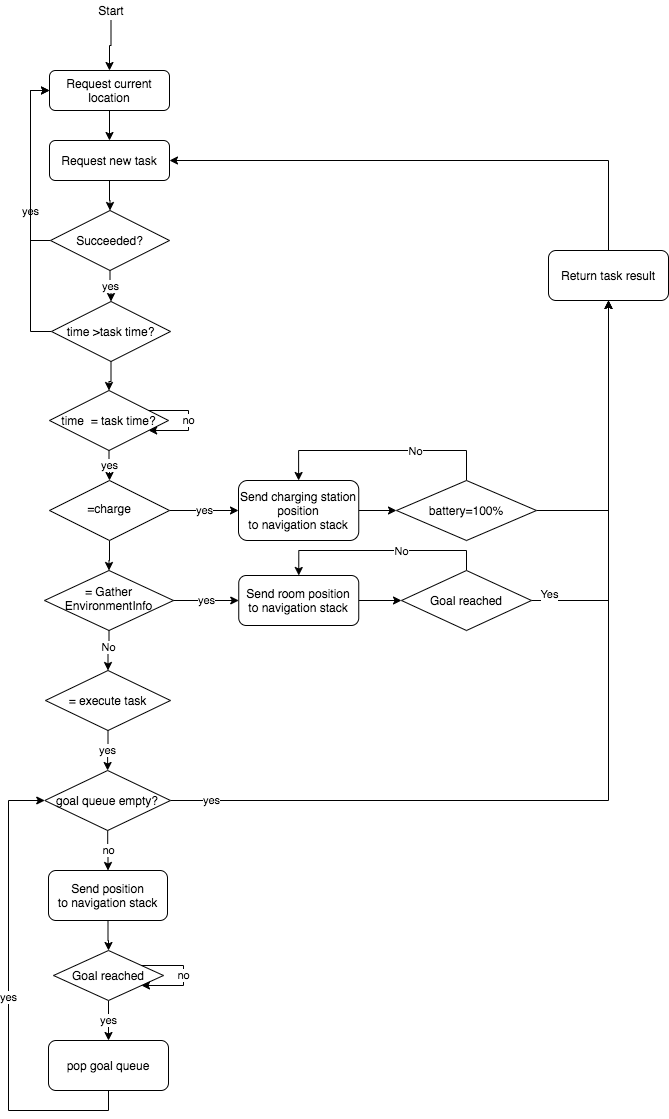

The diagram above was exported from draw.io. Its source (the exported page's mxGraphModel, read from the mxfile embedded in the PNG):
<mxGraphModel dx="1854" dy="1565" grid="1" gridSize="10" guides="1" tooltips="1" connect="1" arrows="1" fold="1" page="1" pageScale="1" pageWidth="827" pageHeight="1169" math="0" shadow="0">
  <root>
    <mxCell id="0" />
    <mxCell id="1" parent="0" />
    <mxCell id="2" value="yes" style="edgeStyle=orthogonalEdgeStyle;rounded=0;orthogonalLoop=1;jettySize=auto;html=1;" parent="1" source="56" target="47" edge="1">
      <mxGeometry relative="1" as="geometry">
        <mxPoint x="-1248" y="220" as="sourcePoint" />
      </mxGeometry>
    </mxCell>
    <mxCell id="4" value="yes" style="edgeStyle=orthogonalEdgeStyle;rounded=0;orthogonalLoop=1;jettySize=auto;html=1;" parent="1" source="6" target="28" edge="1">
      <mxGeometry relative="1" as="geometry">
        <mxPoint x="-1120.25" y="390" as="targetPoint" />
      </mxGeometry>
    </mxCell>
    <mxCell id="5" style="edgeStyle=orthogonalEdgeStyle;rounded=0;orthogonalLoop=1;jettySize=auto;html=1;" parent="1" source="6" target="10" edge="1">
      <mxGeometry relative="1" as="geometry" />
    </mxCell>
    <mxCell id="6" value="=charge" style="rhombus;whiteSpace=wrap;html=1;shadow=0;fontFamily=Helvetica;fontSize=12;align=center;strokeWidth=1;spacing=6;spacingTop=-4;" parent="1" vertex="1">
      <mxGeometry x="-1309" y="420" width="120" height="60" as="geometry" />
    </mxCell>
    <mxCell id="7" style="edgeStyle=orthogonalEdgeStyle;rounded=0;orthogonalLoop=1;jettySize=auto;html=1;exitX=1;exitY=0.5;exitDx=0;exitDy=0;entryX=0;entryY=0.5;entryDx=0;entryDy=0;" parent="1" source="28" target="16" edge="1">
      <mxGeometry relative="1" as="geometry">
        <mxPoint x="-800.25" y="390" as="sourcePoint" />
      </mxGeometry>
    </mxCell>
    <mxCell id="8" style="edgeStyle=orthogonalEdgeStyle;rounded=0;orthogonalLoop=1;jettySize=auto;html=1;entryX=0.5;entryY=0;entryDx=0;entryDy=0;" parent="1" source="10" target="26" edge="1">
      <mxGeometry relative="1" as="geometry" />
    </mxCell>
    <mxCell id="9" value="No" style="edgeLabel;html=1;align=center;verticalAlign=middle;resizable=0;points=[];" parent="8" vertex="1" connectable="0">
      <mxGeometry x="-0.2317" y="-1" relative="1" as="geometry">
        <mxPoint as="offset" />
      </mxGeometry>
    </mxCell>
    <mxCell id="10" value="= Gather EnvironmentInfo" style="rhombus;whiteSpace=wrap;html=1;shadow=0;fontFamily=Helvetica;fontSize=12;align=center;strokeWidth=1;spacing=6;spacingTop=-4;" parent="1" vertex="1">
      <mxGeometry x="-1314" y="510" width="129" height="60" as="geometry" />
    </mxCell>
    <mxCell id="11" style="edgeStyle=orthogonalEdgeStyle;rounded=0;orthogonalLoop=1;jettySize=auto;html=1;entryX=0;entryY=0.5;entryDx=0;entryDy=0;" parent="1" source="27" target="23" edge="1">
      <mxGeometry relative="1" as="geometry">
        <mxPoint x="-810" y="505" as="sourcePoint" />
      </mxGeometry>
    </mxCell>
    <mxCell id="12" style="edgeStyle=orthogonalEdgeStyle;rounded=0;orthogonalLoop=1;jettySize=auto;html=1;exitX=0.5;exitY=0;exitDx=0;exitDy=0;entryX=0.5;entryY=0;entryDx=0;entryDy=0;" parent="1" source="16" target="28" edge="1">
      <mxGeometry relative="1" as="geometry">
        <mxPoint x="-940" y="390" as="targetPoint" />
        <Array as="points">
          <mxPoint x="-892" y="390" />
          <mxPoint x="-1060" y="390" />
        </Array>
        <mxPoint x="-700" y="350" as="sourcePoint" />
      </mxGeometry>
    </mxCell>
    <mxCell id="13" value="No" style="edgeLabel;html=1;align=center;verticalAlign=middle;resizable=0;points=[];" parent="12" vertex="1" connectable="0">
      <mxGeometry x="-0.4667" y="10" relative="1" as="geometry">
        <mxPoint x="-21" y="-10" as="offset" />
      </mxGeometry>
    </mxCell>
    <mxCell id="54" style="edgeStyle=orthogonalEdgeStyle;rounded=0;orthogonalLoop=1;jettySize=auto;html=1;" parent="1" source="16" target="39" edge="1">
      <mxGeometry relative="1" as="geometry" />
    </mxCell>
    <mxCell id="16" value="battery=100%" style="rhombus;whiteSpace=wrap;html=1;" parent="1" vertex="1">
      <mxGeometry x="-962" y="420" width="140" height="60" as="geometry" />
    </mxCell>
    <mxCell id="17" style="edgeStyle=orthogonalEdgeStyle;rounded=0;orthogonalLoop=1;jettySize=auto;html=1;" parent="1" source="18" target="56" edge="1">
      <mxGeometry relative="1" as="geometry">
        <mxPoint x="-1248" y="180" as="targetPoint" />
      </mxGeometry>
    </mxCell>
    <mxCell id="18" value="Request new task" style="rounded=1;whiteSpace=wrap;html=1;" parent="1" vertex="1">
      <mxGeometry x="-1309" y="80" width="120" height="40" as="geometry" />
    </mxCell>
    <mxCell id="19" style="edgeStyle=orthogonalEdgeStyle;rounded=0;orthogonalLoop=1;jettySize=auto;html=1;exitX=1;exitY=0.5;exitDx=0;exitDy=0;" parent="1" source="23" target="39" edge="1">
      <mxGeometry relative="1" as="geometry">
        <mxPoint x="-600" y="360" as="targetPoint" />
        <Array as="points">
          <mxPoint x="-750" y="540" />
        </Array>
      </mxGeometry>
    </mxCell>
    <mxCell id="20" value="Yes" style="edgeLabel;html=1;align=center;verticalAlign=middle;resizable=0;points=[];" parent="19" vertex="1" connectable="0">
      <mxGeometry x="-0.4948" relative="1" as="geometry">
        <mxPoint x="-60" y="11.35" as="offset" />
      </mxGeometry>
    </mxCell>
    <mxCell id="21" style="edgeStyle=orthogonalEdgeStyle;rounded=0;orthogonalLoop=1;jettySize=auto;html=1;entryX=0.5;entryY=0;entryDx=0;entryDy=0;" parent="1" source="23" target="27" edge="1">
      <mxGeometry relative="1" as="geometry">
        <mxPoint x="-950" y="505" as="targetPoint" />
        <Array as="points">
          <mxPoint x="-892" y="490" />
          <mxPoint x="-1060" y="490" />
        </Array>
      </mxGeometry>
    </mxCell>
    <mxCell id="22" value="No" style="edgeLabel;html=1;align=center;verticalAlign=middle;resizable=0;points=[];" parent="21" vertex="1" connectable="0">
      <mxGeometry x="-0.1879" relative="1" as="geometry">
        <mxPoint as="offset" />
      </mxGeometry>
    </mxCell>
    <mxCell id="23" value="Goal reached" style="rhombus;whiteSpace=wrap;html=1;" parent="1" vertex="1">
      <mxGeometry x="-957" y="510" width="130" height="60" as="geometry" />
    </mxCell>
    <mxCell id="24" value="no" style="edgeStyle=orthogonalEdgeStyle;rounded=0;orthogonalLoop=1;jettySize=auto;html=1;" parent="1" source="35" target="30" edge="1">
      <mxGeometry relative="1" as="geometry" />
    </mxCell>
    <mxCell id="25" value="yes" style="edgeStyle=orthogonalEdgeStyle;rounded=0;orthogonalLoop=1;jettySize=auto;html=1;entryX=0.5;entryY=0;entryDx=0;entryDy=0;" parent="1" source="26" target="35" edge="1">
      <mxGeometry relative="1" as="geometry" />
    </mxCell>
    <mxCell id="26" value="= execute task" style="rhombus;whiteSpace=wrap;html=1;" parent="1" vertex="1">
      <mxGeometry x="-1313" y="610" width="125" height="60" as="geometry" />
    </mxCell>
    <mxCell id="27" value="Send room position&lt;br&gt;to navigation stack" style="rounded=1;whiteSpace=wrap;html=1;shadow=0;glass=0;sketch=0;" parent="1" vertex="1">
      <mxGeometry x="-1119.75" y="515" width="120" height="50" as="geometry" />
    </mxCell>
    <mxCell id="28" value="Send charging station position&lt;br&gt;to navigation stack" style="rounded=1;whiteSpace=wrap;html=1;shadow=0;glass=0;sketch=0;" parent="1" vertex="1">
      <mxGeometry x="-1120" y="420" width="120.25" height="60" as="geometry" />
    </mxCell>
    <mxCell id="29" style="edgeStyle=orthogonalEdgeStyle;rounded=0;orthogonalLoop=1;jettySize=auto;html=1;" parent="1" source="30" target="33" edge="1">
      <mxGeometry relative="1" as="geometry">
        <mxPoint x="-1249.9999999999995" y="915" as="targetPoint" />
      </mxGeometry>
    </mxCell>
    <mxCell id="30" value="Send position&lt;br&gt;to navigation stack" style="rounded=1;whiteSpace=wrap;html=1;shadow=0;glass=0;sketch=0;" parent="1" vertex="1">
      <mxGeometry x="-1310" y="810" width="119" height="50" as="geometry" />
    </mxCell>
    <mxCell id="32" value="yes" style="edgeStyle=orthogonalEdgeStyle;rounded=0;orthogonalLoop=1;jettySize=auto;html=1;entryX=0;entryY=0.5;entryDx=0;entryDy=0;exitX=0.5;exitY=1;exitDx=0;exitDy=0;" parent="1" source="37" target="35" edge="1">
      <mxGeometry relative="1" as="geometry">
        <Array as="points">
          <mxPoint x="-1250" y="1050" />
          <mxPoint x="-1350" y="1050" />
          <mxPoint x="-1350" y="740" />
        </Array>
      </mxGeometry>
    </mxCell>
    <mxCell id="52" value="yes" style="edgeStyle=orthogonalEdgeStyle;rounded=0;orthogonalLoop=1;jettySize=auto;html=1;" parent="1" source="33" target="37" edge="1">
      <mxGeometry relative="1" as="geometry" />
    </mxCell>
    <mxCell id="33" value="Goal reached" style="rhombus;whiteSpace=wrap;html=1;" parent="1" vertex="1">
      <mxGeometry x="-1305" y="890" width="110" height="50" as="geometry" />
    </mxCell>
    <mxCell id="34" value="yes" style="edgeStyle=orthogonalEdgeStyle;rounded=0;orthogonalLoop=1;jettySize=auto;html=1;entryX=0.5;entryY=1;entryDx=0;entryDy=0;" parent="1" source="35" target="39" edge="1">
      <mxGeometry x="-0.9121" relative="1" as="geometry">
        <mxPoint as="offset" />
        <Array as="points">
          <mxPoint x="-750" y="740" />
        </Array>
      </mxGeometry>
    </mxCell>
    <mxCell id="35" value="goal queue empty?" style="rhombus;whiteSpace=wrap;html=1;rounded=0;" parent="1" vertex="1">
      <mxGeometry x="-1313.75" y="710" width="125.75" height="60" as="geometry" />
    </mxCell>
    <mxCell id="37" value="pop goal queue" style="rounded=1;whiteSpace=wrap;html=1;" parent="1" vertex="1">
      <mxGeometry x="-1310" y="980" width="120" height="50" as="geometry" />
    </mxCell>
    <mxCell id="55" style="edgeStyle=orthogonalEdgeStyle;rounded=0;orthogonalLoop=1;jettySize=auto;html=1;entryX=1;entryY=0.5;entryDx=0;entryDy=0;" parent="1" source="39" target="18" edge="1">
      <mxGeometry relative="1" as="geometry">
        <Array as="points">
          <mxPoint x="-750" y="100" />
        </Array>
      </mxGeometry>
    </mxCell>
    <mxCell id="39" value="Return task result" style="rounded=1;whiteSpace=wrap;html=1;" parent="1" vertex="1">
      <mxGeometry x="-810" y="190" width="120" height="50" as="geometry" />
    </mxCell>
    <mxCell id="40" style="edgeStyle=orthogonalEdgeStyle;rounded=0;orthogonalLoop=1;jettySize=auto;html=1;" parent="1" source="41" target="44" edge="1">
      <mxGeometry relative="1" as="geometry" />
    </mxCell>
    <mxCell id="41" value="Start" style="text;html=1;strokeColor=none;fillColor=none;align=center;verticalAlign=middle;whiteSpace=wrap;rounded=0;" parent="1" vertex="1">
      <mxGeometry x="-1267.5" y="-60" width="40" height="20" as="geometry" />
    </mxCell>
    <mxCell id="42" value="yes" style="edgeStyle=orthogonalEdgeStyle;rounded=0;orthogonalLoop=1;jettySize=auto;html=1;exitX=1;exitY=0.5;exitDx=0;exitDy=0;" parent="1" source="10" target="27" edge="1">
      <mxGeometry relative="1" as="geometry">
        <mxPoint x="-1120" y="505" as="targetPoint" />
        <mxPoint x="-1194" y="505" as="sourcePoint" />
      </mxGeometry>
    </mxCell>
    <mxCell id="43" style="edgeStyle=orthogonalEdgeStyle;rounded=0;orthogonalLoop=1;jettySize=auto;html=1;" parent="1" source="44" target="18" edge="1">
      <mxGeometry relative="1" as="geometry" />
    </mxCell>
    <mxCell id="44" value="Request current location" style="rounded=1;whiteSpace=wrap;html=1;" parent="1" vertex="1">
      <mxGeometry x="-1309" y="10" width="120" height="40" as="geometry" />
    </mxCell>
    <mxCell id="45" value="yes" style="edgeStyle=orthogonalEdgeStyle;rounded=0;orthogonalLoop=1;jettySize=auto;html=1;exitX=0;exitY=0.5;exitDx=0;exitDy=0;entryX=0;entryY=0.5;entryDx=0;entryDy=0;" parent="1" source="47" target="44" edge="1">
      <mxGeometry relative="1" as="geometry">
        <Array as="points">
          <mxPoint x="-1328" y="271" />
          <mxPoint x="-1328" y="30" />
        </Array>
        <mxPoint x="-1369" y="90" as="targetPoint" />
      </mxGeometry>
    </mxCell>
    <mxCell id="46" style="edgeStyle=orthogonalEdgeStyle;rounded=0;orthogonalLoop=1;jettySize=auto;html=1;entryX=0.5;entryY=0;entryDx=0;entryDy=0;" parent="1" source="47" target="49" edge="1">
      <mxGeometry relative="1" as="geometry" />
    </mxCell>
    <mxCell id="47" value="time &amp;gt;task time?" style="rhombus;whiteSpace=wrap;html=1;" parent="1" vertex="1">
      <mxGeometry x="-1307" y="241" width="119" height="60" as="geometry" />
    </mxCell>
    <mxCell id="48" value="yes" style="edgeStyle=orthogonalEdgeStyle;rounded=0;orthogonalLoop=1;jettySize=auto;html=1;" parent="1" source="49" target="6" edge="1">
      <mxGeometry relative="1" as="geometry" />
    </mxCell>
    <mxCell id="49" value="time&amp;nbsp; = task time?" style="rhombus;whiteSpace=wrap;html=1;" parent="1" vertex="1">
      <mxGeometry x="-1309" y="330" width="119" height="60" as="geometry" />
    </mxCell>
    <mxCell id="50" value="no" style="edgeStyle=orthogonalEdgeStyle;rounded=0;orthogonalLoop=1;jettySize=auto;html=1;" parent="1" source="49" target="49" edge="1">
      <mxGeometry relative="1" as="geometry" />
    </mxCell>
    <mxCell id="51" value="no" style="edgeStyle=orthogonalEdgeStyle;rounded=0;orthogonalLoop=1;jettySize=auto;html=1;" parent="1" source="33" target="33" edge="1">
      <mxGeometry relative="1" as="geometry" />
    </mxCell>
    <mxCell id="57" style="edgeStyle=orthogonalEdgeStyle;rounded=0;orthogonalLoop=1;jettySize=auto;html=1;entryX=0;entryY=0.5;entryDx=0;entryDy=0;" parent="1" source="56" target="44" edge="1">
      <mxGeometry relative="1" as="geometry">
        <Array as="points">
          <mxPoint x="-1328" y="180" />
          <mxPoint x="-1328" y="30" />
        </Array>
      </mxGeometry>
    </mxCell>
    <mxCell id="56" value="Succeeded?" style="rhombus;whiteSpace=wrap;html=1;" parent="1" vertex="1">
      <mxGeometry x="-1308" y="150" width="119" height="60" as="geometry" />
    </mxCell>
  </root>
</mxGraphModel>